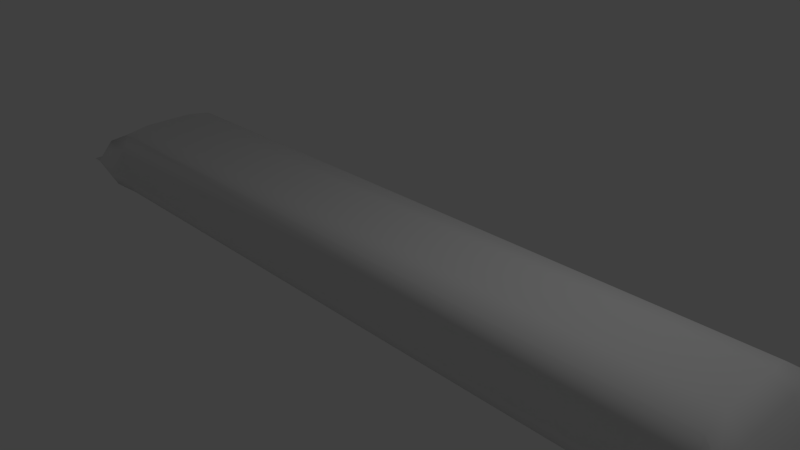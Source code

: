 # Source: candyBar1.blend  (saved by Blender 2.78.0; exported with 4.5.12 LTS)
import bpy
from mathutils import Matrix  # noqa: F401  (used for matrix-valued properties, if any)

bpy.ops.wm.read_factory_settings(use_empty=True)
scene = bpy.context.scene
scene.name = 'Scene'

# ---- collections
col_collection_1 = bpy.data.collections.new('Collection 1'); scene.collection.children.link(col_collection_1)

# ---- materials (node trees are filled in below, after node groups)
mat_material = bpy.data.materials.new('Material')
mat_material.alpha_threshold = 0.0
mat_material.use_transparent_shadow = False
mat_material.roughness = 0.5
mat_material.line_color = (0.0, 0.0, 0.0, 1.0)

# ---- node groups
ng_auto_smooth = bpy.data.node_groups.new('Auto Smooth', 'GeometryNodeTree')
_s = ng_auto_smooth.interface.new_socket(name='Geometry', in_out='OUTPUT', socket_type='NodeSocketGeometry')
_s = ng_auto_smooth.interface.new_socket(name='Geometry', in_out='INPUT', socket_type='NodeSocketGeometry')
_s = ng_auto_smooth.interface.new_socket(name='Angle', in_out='INPUT', socket_type='NodeSocketFloat')
_s.subtype = 'ANGLE'
_s.min_value = 0.0
_s.max_value = 3.142
ng_auto_smooth.is_modifier = True
_N = ng_auto_smooth.nodes; _L = ng_auto_smooth.links
n0 = _N.new('NodeGroupOutput'); n0.name = 'Group Output'; n0.location = (480, -100)
n1 = _N.new('NodeGroupInput'); n1.name = 'Group Input'; n1.location = (-420, -300)
n2 = _N.new('NodeGroupInput'); n2.name = 'Group Input.001'; n2.location = (-60, -100)
n3 = _N.new('GeometryNodeSetShadeSmooth'); n3.name = 'Set Shade Smooth'; n3.location = (120, -100)
n3.domain = 'EDGE'
n4 = _N.new('GeometryNodeSetShadeSmooth'); n4.name = 'Set Shade Smooth.001'; n4.location = (300, -100)
n5 = _N.new('GeometryNodeInputMeshEdgeAngle'); n5.name = 'Edge Angle'; n5.location = (-420, -220)
n6 = _N.new('GeometryNodeInputEdgeSmooth'); n6.name = 'Is Edge Smooth'; n6.location = (-60, -160)
n7 = _N.new('GeometryNodeInputShadeSmooth'); n7.name = 'Is Face Smooth'; n7.location = (-240, -340)
n8 = _N.new('FunctionNodeBooleanMath'); n8.name = 'Boolean Math'; n8.location = (-60, -220)
n9 = _N.new('FunctionNodeCompare'); n9.name = 'Compare'; n9.location = (-240, -180)
n9.operation = 'LESS_EQUAL'
_L.new(n5.outputs[0], n9.inputs[0])
_L.new(n4.outputs[0], n0.inputs[0])
_L.new(n1.outputs[1], n9.inputs[1])
_L.new(n9.outputs[0], n8.inputs[0])
_L.new(n7.outputs[0], n8.inputs[1])
_L.new(n2.outputs[0], n3.inputs[0])
_L.new(n6.outputs[0], n3.inputs[1])
_L.new(n3.outputs[0], n4.inputs[0])
_L.new(n8.outputs[0], n3.inputs[2])
n0.is_active_output = True

# ---- material node trees

# ---- world
world_world = bpy.data.worlds.new('World'); scene.world = world_world
world_world.color = (0.05088, 0.05088, 0.05088)
world_world.use_sun_shadow = False
world_world.sun_shadow_jitter_overblur = 0.0
world_world.cycles.sampling_method = 'NONE'
world_world.cycles.sample_map_resolution = 256

# ---- cameras
cam_camera = bpy.data.cameras.new('Camera')
cam_camera.clip_end = 100.0
cam_camera.lens = 35.0
cam_camera.sensor_width = 32.0
cam_camera.sensor_height = 18.0
cam_camera.ortho_scale = 7.314
cam_camera.dof.focus_distance = 0.0
cam_camera.dof.aperture_fstop = 128.0

# ---- lights
light_lamp = bpy.data.lights.new('Lamp', 'POINT')
light_lamp.transmission_factor = 0.0
light_lamp.cutoff_distance = 30.0
light_lamp.energy = 100.0
light_lamp.shadow_buffer_clip_start = 1.001
light_lamp.shadow_soft_size = 0.1
light_lamp.shadow_maximum_resolution = 0.006
light_lamp.use_absolute_resolution = True
light_lamp.cycles.use_multiple_importance_sampling = False

# ---- meshes
me_cube = bpy.data.meshes.new('Cube')
me_cube.from_pydata([(5.0, 0.75, -0.5), (5.0, -0.75, -0.5), (-5.0, -0.75, -0.5), (-5.0, 0.75, -0.5), (5.0, 0.75, 0.5), (5.0, -0.75, 0.5), (-5.0, -0.75, 0.5), (-5.0, 0.75, 0.5), (5.5, 1.055, 1.416e-07), (5.5, -1.055, 1.416e-07), (-5.5, -1.055, -3.725e-08), (-5.5, 1.055, -3.725e-08), (5.0, 0.375, -0.5625), (5.0, -0.375, -0.5625), (-5.0, -0.375, -0.5625), (-5.0, 0.375, -0.5625), (5.0, 0.375, 0.5625), (5.0, -0.375, 0.5625), (-5.0, -0.375, 0.5625), (-5.0, 0.375, 0.5625), (5.5, 0.375, 1.416e-07), (5.5, -0.375, 1.416e-07), (-5.5, -0.375, -3.725e-08), (-5.5, 0.375, -3.725e-08), (5.0, 0.8437, -0.25), (5.0, 0.8437, 0.25), (5.0, -0.8438, -0.25), (5.0, -0.8438, 0.25), (-5.0, -0.8437, -0.25), (-5.0, -0.8437, 0.25), (-5.0, 0.8438, -0.25), (-5.0, 0.8438, 0.25), (5.65, 1.055, 1.416e-07), (5.65, -1.055, 1.416e-07), (5.65, 0.375, 1.416e-07), (5.65, -0.375, 1.416e-07), (-5.65, -1.055, -3.725e-08), (-5.65, 1.055, -3.725e-08), (-5.65, -0.375, -3.725e-08), (-5.65, 0.375, -3.725e-08), (-5.25, 0.3797, 0.4219), (-5.25, -0.9136, 0.375), (-5.25, -0.3797, 0.4219), (-5.25, 0.9136, 0.375), (-5.25, -0.9136, -0.375), (-5.25, 0.9136, -0.375), (-5.25, 0.3797, -0.4219), (-5.25, -0.3797, -0.4219), (5.25, -0.3797, 0.4219), (5.25, 0.3797, 0.4219), (5.25, -0.9136, 0.375), (5.25, 0.9136, 0.375), (5.25, -0.9136, -0.375), (5.25, 0.9136, -0.375), (5.25, -0.3797, -0.4219), (5.25, 0.3797, -0.4219), (5.25, -0.9611, -0.1875), (5.25, 0.9611, -0.1875), (5.25, 0.9611, 0.1875), (5.25, -0.9611, 0.1875), (-5.25, 0.9611, 0.1875), (-5.25, 0.9611, -0.1875), (-5.25, -0.9611, 0.1875), (-5.25, -0.9611, -0.1875)], [], [(13, 1, 2, 14), (17, 18, 6, 5), (27, 5, 6, 29), (24, 0, 3, 30), (55, 53, 8, 20), (47, 44, 10, 22), (45, 46, 23, 11), (46, 47, 22, 23), (52, 54, 21, 9), (54, 55, 20, 21), (4, 7, 19, 16), (16, 19, 18, 17), (0, 12, 15, 3), (12, 13, 14, 15), (53, 0, 24, 57), (49, 48, 21, 20), (48, 50, 9, 21), (40, 43, 11, 23), (42, 40, 23, 22), (41, 42, 22, 10), (57, 8, 53), (27, 59, 50, 5), (51, 49, 20, 8), (51, 8, 58), (4, 25, 31, 7), (25, 24, 30, 31), (1, 26, 28, 2), (26, 27, 29, 28), (56, 59, 27, 26), (25, 4, 51, 58), (20, 21, 35, 34), (8, 20, 34, 32), (21, 9, 33, 35), (22, 23, 39, 38), (10, 22, 38, 36), (23, 11, 37, 39), (6, 18, 42, 41), (18, 19, 40, 42), (19, 7, 43, 40), (15, 14, 47, 46), (3, 15, 46, 45), (14, 2, 44, 47), (4, 16, 49, 51), (17, 5, 50, 48), (16, 17, 48, 49), (13, 12, 55, 54), (1, 13, 54, 52), (12, 0, 53, 55), (59, 56, 9), (57, 58, 8), (9, 50, 59), (25, 58, 57, 24), (9, 56, 52), (26, 1, 52, 56), (11, 43, 60), (7, 31, 60, 43), (11, 60, 61), (30, 61, 60, 31), (11, 61, 45), (30, 3, 45, 61), (29, 6, 41, 62), (10, 62, 41), (10, 63, 62), (10, 44, 63), (44, 2, 28, 63), (29, 62, 63, 28)])
me_cube.polygons.foreach_set('use_smooth', [True] * 66)
_k = set([(8, 20), (9, 21), (9, 33), (10, 22), (10, 36), (11, 23), (11, 37), (20, 21), (22, 23), (32, 34), (33, 35), (34, 35), (36, 38), (37, 39), (38, 39)])
me_cube.attributes.new('sharp_edge', 'BOOLEAN', 'EDGE').data.foreach_set('value', [ (min(e.vertices), max(e.vertices)) in _k for e in me_cube.edges])
me_cube.materials.append(mat_material)
me_cube.use_remesh_preserve_volume = False
me_cube.use_remesh_preserve_attributes = False
me_cube.use_mirror_vertex_groups = False
me_cube.update()

# ---- objects
ob_cube = bpy.data.objects.new('Cube', me_cube)
ob_lamp = bpy.data.objects.new('Lamp', light_lamp)
ob_camera = bpy.data.objects.new('Camera', cam_camera)

# ---- transforms, parenting, visibility, modifiers, constraints
ob_cube.location = (0.0, 0.0, 0.0)
ob_cube.lock_rotations_4d = False
ob_cube.empty_display_type = 'ARROWS'
ob_cube.lineart.crease_threshold = 0.0
_m = ob_cube.modifiers.new('Auto Smooth', 'NODES')
_m.node_group = ng_auto_smooth
_gi = [s.identifier for s in ng_auto_smooth.interface.items_tree if s.item_type == 'SOCKET' and s.in_out == 'INPUT']
_m[_gi[1]] = 1.571  # Angle
ob_lamp.location = (4.076, 1.005, 5.904)
ob_lamp.rotation_euler = (0.6503, 0.05522, 1.866)
ob_lamp.lock_rotations_4d = False
ob_lamp.empty_display_type = 'ARROWS'
ob_lamp.color = (0.0, 0.0, 0.0, 0.0)
ob_lamp.lineart.crease_threshold = 0.0
ob_camera.location = (7.481, -6.508, 5.344)
ob_camera.rotation_euler = (1.109, 0.01082, 0.8149)
ob_camera.lock_rotations_4d = False
ob_camera.empty_display_type = 'ARROWS'
ob_camera.color = (0.0, 0.0, 0.0, 0.0)
ob_camera.display_type = 'WIRE'
ob_camera.lineart.crease_threshold = 0.0

# ---- collection membership
col_collection_1.objects.link(ob_cube)
col_collection_1.objects.link(ob_lamp)
col_collection_1.objects.link(ob_camera)

# ---- scene / render settings (as saved in the file)
scene.camera = ob_camera
scene.frame_start = 1; scene.frame_end = 250; scene.frame_set(1)
scene.render.engine = 'BLENDER_EEVEE_NEXT'
scene.render.resolution_percentage = 50
scene.render.dither_intensity = 0.0
scene.cycles.use_denoising = False
scene.cycles.samples = 10
scene.cycles.sampling_pattern = 'TABULATED_SOBOL'
scene.cycles.light_sampling_threshold = 0.0
scene.cycles.use_adaptive_sampling = False
scene.cycles.use_light_tree = False
scene.cycles.blur_glossy = 0.0
scene.cycles.pixel_filter_type = 'GAUSSIAN'
scene.cycles.sample_clamp_indirect = 0.0
scene.view_settings.view_transform = 'Standard'
bpy.context.view_layer.update()
